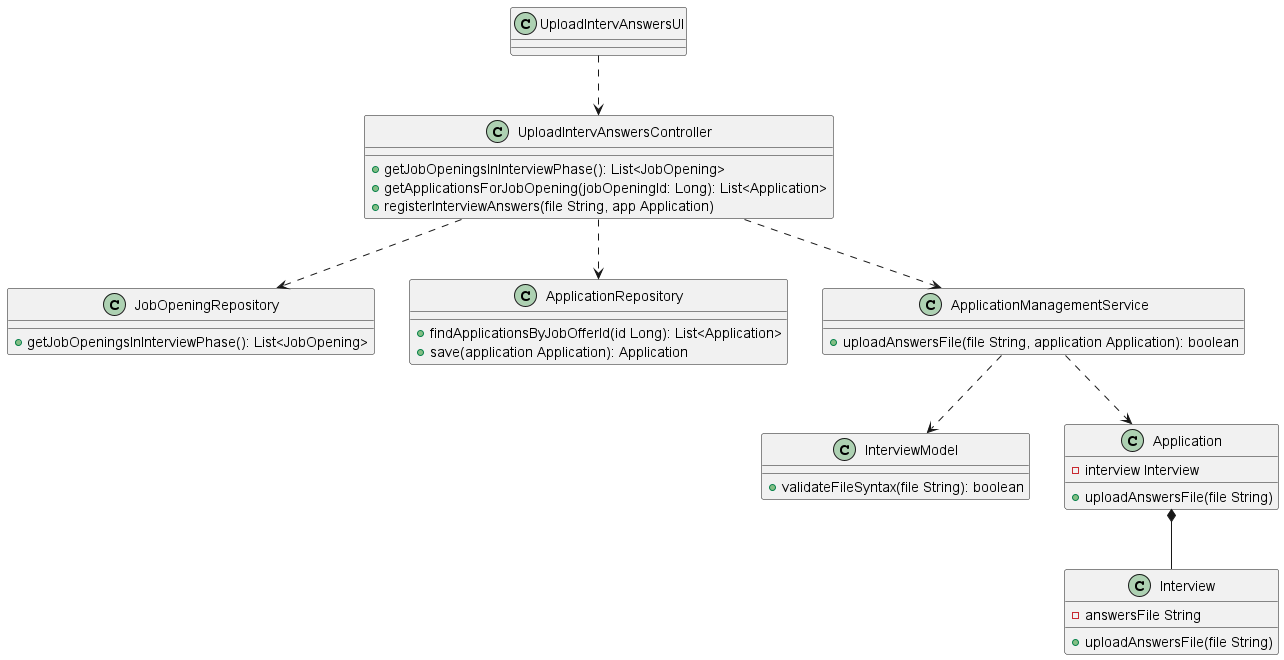

The diagram above was rendered by PlantUML. Its source (embedded in the PNG):
@startuml
'https://plantuml.com/class-diagram

class UploadIntervAnswersUI
class UploadIntervAnswersController{
+ getJobOpeningsInInterviewPhase(): List<JobOpening>
+ getApplicationsForJobOpening(jobOpeningId: Long): List<Application>
+ registerInterviewAnswers(file String, app Application)
}

class JobOpeningRepository{
+ getJobOpeningsInInterviewPhase(): List<JobOpening>
}

class ApplicationRepository{
+ findApplicationsByJobOfferId(id Long): List<Application>
+ save(application Application): Application
}

class ApplicationManagementService{
+ uploadAnswersFile(file String, application Application): boolean
}

class InterviewModel {
+ validateFileSyntax(file String): boolean
}

class Application {
- interview Interview
+ uploadAnswersFile(file String)
}

class Interview {
- answersFile String
+ uploadAnswersFile(file String)
}

UploadIntervAnswersUI ..> UploadIntervAnswersController
UploadIntervAnswersController ..> JobOpeningRepository
UploadIntervAnswersController ..> ApplicationRepository
UploadIntervAnswersController ..> ApplicationManagementService
ApplicationManagementService ..> InterviewModel
ApplicationManagementService ..> Application
Application *-- Interview

@enduml